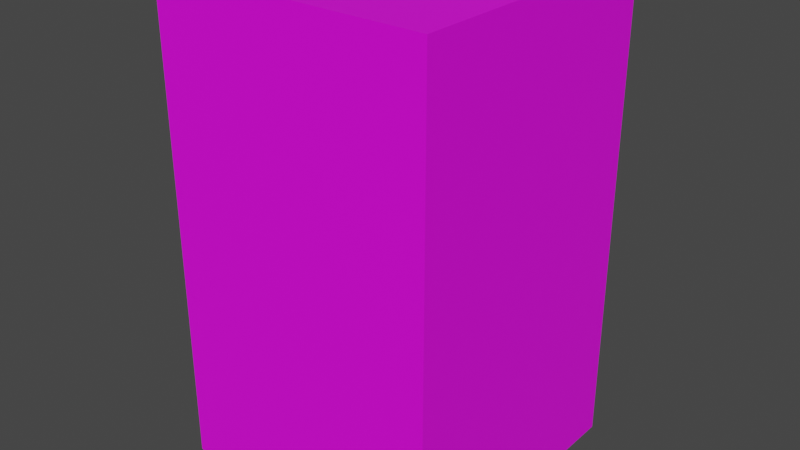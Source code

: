 # Source: dummy_low.blend  (saved by Blender 3.5.10; exported with 4.5.12 LTS)
import bpy
from mathutils import Matrix  # noqa: F401  (used for matrix-valued properties, if any)

bpy.ops.wm.read_factory_settings(use_empty=True)
scene = bpy.context.scene
scene.name = 'Scene'

# ---- collections
col_collection = bpy.data.collections.new('Collection'); scene.collection.children.link(col_collection)

# ---- images (referenced by path relative to the original .blend; pixels are not part of the script)
import os
ASSET_DIR = os.environ.get("B2B_ASSET_DIR", "")  # directory of the original .blend (textures are referenced by path, not embedded)
HERE = os.path.dirname(os.path.abspath(__file__))  # packed textures are extracted next to this script under _unpacked/

def load_image(name, relpath, width, height, colorspace="sRGB"):
    """Load a texture the original file referenced (path relative to the .blend, or extracted next to this script)."""
    p = next((c for c in (os.path.join(HERE, relpath), os.path.join(ASSET_DIR, relpath)) if relpath and os.path.exists(c)), "")
    if p:
        img = bpy.data.images.load(p, check_existing=True)
        img.name = name
    else:  # same state as the original file: an image datablock whose file is absent (Cycles renders it pink)
        img = bpy.data.images.new(name, width, height)
        img.source = "FILE"
        img.filepath = "//" + (relpath or name)
    img.colorspace_settings.name = colorspace
    return img
img_skin_png = load_image('skin.png', 'textures/skin.png', 1024, 1024, 'sRGB')

# ---- materials (node trees are filled in below, after node groups)
mat_skin = bpy.data.materials.new('skin')
mat_skin.alpha_threshold = 0.0
mat_skin.use_transparent_shadow = False
mat_skin.roughness = 0.5
mat_skin.line_color = (0.0, 0.0, 0.0, 1.0)

# ---- material node trees
mat_skin.use_nodes = True; mat_skin.node_tree.nodes.clear()
_N = mat_skin.node_tree.nodes; _L = mat_skin.node_tree.links
n0 = _N.new('ShaderNodeOutputMaterial'); n0.name = 'Material Output'; n0.location = (300, 300)
n1 = _N.new('ShaderNodeBsdfPrincipled'); n1.name = 'Principled BSDF'; n1.location = (10, 300)
n1.distribution = 'GGX'
n1.subsurface_method = 'RANDOM_WALK_SKIN'
n1.inputs[3].default_value = 1.45
n1.inputs[27].default_value = (0.0, 0.0, 0.0, 1.0)
n1.inputs[28].default_value = 1.0
n2 = _N.new('ShaderNodeTexImage'); n2.name = 'Image Texture'; n2.location = (-280, 280)
n2.image = img_skin_png
n2.interpolation = 'Closest'
_L.new(n1.outputs[0], n0.inputs[0])
_L.new(n2.outputs[0], n1.inputs[0])
n0.is_active_output = True

# ---- world
world_world = bpy.data.worlds.new('World'); scene.world = world_world
world_world.use_nodes = True; world_world.node_tree.nodes.clear()
_N = world_world.node_tree.nodes; _L = world_world.node_tree.links
n0 = _N.new('ShaderNodeOutputWorld'); n0.name = 'World Output'; n0.location = (300, 300)
n1 = _N.new('ShaderNodeBackground'); n1.name = 'Background'; n1.location = (10, 300)
n1.inputs[0].default_value = (0.05088, 0.05088, 0.05088, 1.0)
_L.new(n1.outputs[0], n0.inputs[0])
n0.is_active_output = True
world_world.color = (0.05088, 0.05088, 0.05088)
world_world.use_sun_shadow = False
world_world.sun_shadow_jitter_overblur = 0.0

# ---- meshes
me_cube = bpy.data.meshes.new('Cube')
me_cube.from_pydata([(57.59, 57.59, 199.4), (57.59, 57.59, 0.6656), (57.59, -57.59, 199.4), (57.59, -57.59, 0.6656), (-57.59, 57.59, 199.4), (-57.59, 57.59, 0.6656), (-57.59, -57.59, 199.4), (-57.59, -57.59, 0.6656)], [], [(0, 4, 6, 2), (3, 2, 6, 7), (7, 6, 4, 5), (5, 1, 3, 7), (1, 0, 2, 3), (5, 4, 0, 1)])
_uv = me_cube.uv_layers.new(name='UVMap')
_uv.uv.foreach_set('vector', [0.9974, 0.5129, 0.0007806, 0.5123, 0.000813, 0.3579, 0.9983, 0.3585, 0.988, -0.02606, 0.9926, 0.9717, 0.003177, 0.972, -0.001411, -0.02566, 1.0, 0.3317, 1.0, 0.4777, 0.0, 0.4777, 0.0, 0.3317, 0.9475, 0.7186, 0.9475, 0.5585, 0.06824, 0.5597, 0.06824, 0.7203, 0.9847, 0.5215, 0.9847, 0.5531, 0.00623, 0.5543, 0.00623, 0.5227, 0.9857, 0.3973, 0.9903, 0.5446, 0.006552, 0.5448, 0.001963, 0.3975])
me_cube.materials.append(mat_skin)
me_cube.use_mirror_vertex_groups = False
me_cube.update()

# ---- objects
ob_dummy = bpy.data.objects.new('dummy', me_cube)

# ---- transforms, parenting, visibility, modifiers, constraints
ob_dummy.location = (0.0, 0.0, 0.0)
ob_dummy.lock_rotations_4d = False
ob_dummy.empty_display_type = 'ARROWS'
ob_dummy.lineart.crease_threshold = 0.0

# ---- collection membership
col_collection.objects.link(ob_dummy)

# ---- scene / render settings (as saved in the file)
scene.frame_start = 1; scene.frame_end = 250; scene.frame_set(1)
scene.render.engine = 'BLENDER_EEVEE_NEXT'
scene.cycles.sampling_pattern = 'TABULATED_SOBOL'
scene.view_settings.view_transform = 'Filmic'
bpy.context.view_layer.update()

# ---- added for rendering (the .blend has no active camera and no usable light): camera, sun
cam_auto = bpy.data.cameras.new('AutoCamera')
cam_auto.lens = 50.0
cam_auto.sensor_width = 36.0
cam_auto.clip_end = 4172.44
ob_auto_camera = bpy.data.objects.new('AutoCamera', cam_auto)
scene.collection.objects.link(ob_auto_camera)
ob_auto_camera.location = (237.747, -285.296, 290.237)
ob_auto_camera.rotation_euler = (1.09748, -7.21219e-08, 0.694738)
scene.camera = ob_auto_camera
light_auto_sun = bpy.data.lights.new('AutoSun', 'SUN')
light_auto_sun.energy = 3.0
light_auto_sun.angle = 0.0523599
ob_auto_sun = bpy.data.objects.new('AutoSun', light_auto_sun)
scene.collection.objects.link(ob_auto_sun)
ob_auto_sun.rotation_euler = (0.872665, 0.174533, 0.523599)
bpy.context.view_layer.update()

